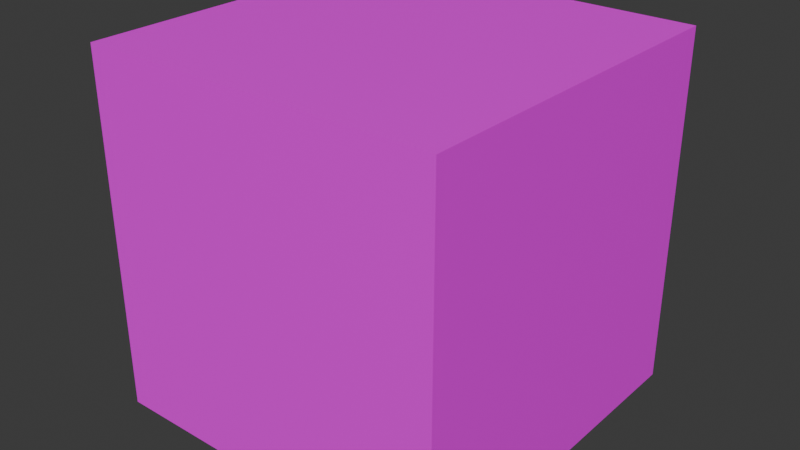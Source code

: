 # Source: Desa.blend  (saved by Blender 4.0.36; exported with 4.5.12 LTS)
import bpy
from mathutils import Matrix  # noqa: F401  (used for matrix-valued properties, if any)

bpy.ops.wm.read_factory_settings(use_empty=True)
scene = bpy.context.scene
scene.name = 'Scene'

# ---- collections
col_collection = bpy.data.collections.new('Collection'); scene.collection.children.link(col_collection)

# ---- images (referenced by path relative to the original .blend; pixels are not part of the script)
import os
ASSET_DIR = os.environ.get("B2B_ASSET_DIR", "")  # directory of the original .blend (textures are referenced by path, not embedded)
HERE = os.path.dirname(os.path.abspath(__file__))  # packed textures are extracted next to this script under _unpacked/

def load_image(name, relpath, width, height, colorspace="sRGB"):
    """Load a texture the original file referenced (path relative to the .blend, or extracted next to this script)."""
    p = next((c for c in (os.path.join(HERE, relpath), os.path.join(ASSET_DIR, relpath)) if relpath and os.path.exists(c)), "")
    if p:
        img = bpy.data.images.load(p, check_existing=True)
        img.name = name
    else:  # same state as the original file: an image datablock whose file is absent (Cycles renders it pink)
        img = bpy.data.images.new(name, width, height)
        img.source = "FILE"
        img.filepath = "//" + (relpath or name)
    img.colorspace_settings.name = colorspace
    return img
img_16_64_png = load_image('16_64.png', '16_64.png', 1024, 1024, 'sRGB')

# ---- materials (node trees are filled in below, after node groups)
mat_matcubo = bpy.data.materials.new('MatCubo')
mat_matcubo.alpha_threshold = 0.0
mat_matcubo.use_transparent_shadow = False
mat_matcubo.roughness = 0.5
mat_matcubo.line_color = (0.0, 0.0, 0.0, 1.0)

# ---- material node trees
mat_matcubo.use_nodes = True; mat_matcubo.node_tree.nodes.clear()
_N = mat_matcubo.node_tree.nodes; _L = mat_matcubo.node_tree.links
n0 = _N.new('ShaderNodeOutputMaterial'); n0.name = 'Material Output'; n0.location = (300, 300)
n1 = _N.new('ShaderNodeBsdfPrincipled'); n1.name = 'Principled BSDF'; n1.location = (10, 300)
n1.inputs[3].default_value = 1.45
n2 = _N.new('ShaderNodeTexImage'); n2.name = 'Image Texture'; n2.location = (-280, 275)
n2.image = img_16_64_png
_L.new(n1.outputs[0], n0.inputs[0])
_L.new(n2.outputs[0], n1.inputs[0])
n0.is_active_output = True

# ---- world
world_world = bpy.data.worlds.new('World'); scene.world = world_world
world_world.use_nodes = True; world_world.node_tree.nodes.clear()
_N = world_world.node_tree.nodes; _L = world_world.node_tree.links
n0 = _N.new('ShaderNodeOutputWorld'); n0.name = 'World Output'; n0.location = (300, 300)
n1 = _N.new('ShaderNodeBackground'); n1.name = 'Background'; n1.location = (10, 300)
n1.inputs[0].default_value = (0.05088, 0.05088, 0.05088, 1.0)
_L.new(n1.outputs[0], n0.inputs[0])
n0.is_active_output = True
world_world.color = (0.05088, 0.05088, 0.05088)
world_world.use_sun_shadow = False
world_world.sun_shadow_jitter_overblur = 0.0

# ---- meshes
me_cube = bpy.data.meshes.new('Cube')
me_cube.from_pydata([(53.34, 106.9, 51.96), (53.34, 106.9, -54.72), (53.34, 0.263, 51.96), (53.34, 0.263, -54.72), (-53.34, 106.9, 51.96), (-53.34, 106.9, -54.72), (-53.34, 0.263, 51.96), (-53.34, 0.263, -54.72)], [], [(0, 4, 6, 2), (3, 2, 6, 7), (7, 6, 4, 5), (5, 1, 3, 7), (1, 0, 2, 3), (5, 4, 0, 1)])
_uv = me_cube.uv_layers.new(name='UVMap')
_uv.uv.foreach_set('vector', [0.6749, 0.6578, 0.6848, 0.6578, 0.6848, 0.6677, 0.6749, 0.6677, 0.6749, 0.6578, 0.6848, 0.6578, 0.6848, 0.6677, 0.6749, 0.6677, 0.6749, 0.6578, 0.6848, 0.6578, 0.6848, 0.6677, 0.6749, 0.6677, 0.6749, 0.6578, 0.6848, 0.6578, 0.6848, 0.6677, 0.6749, 0.6677, 0.6749, 0.6578, 0.6848, 0.6578, 0.6848, 0.6677, 0.6749, 0.6677, 0.6749, 0.6578, 0.6848, 0.6578, 0.6848, 0.6677, 0.6749, 0.6677])
me_cube.materials.append(mat_matcubo)
me_cube.use_mirror_vertex_groups = False
me_cube.update()

# ---- objects
ob_cube = bpy.data.objects.new('Cube', me_cube)

# ---- transforms, parenting, visibility, modifiers, constraints
ob_cube.location = (0.0, 0.0, 0.0)
ob_cube.scale = (0.01, 0.01, 0.01)
ob_cube.lock_rotations_4d = False
ob_cube.empty_display_type = 'ARROWS'
ob_cube.lineart.crease_threshold = 0.0

# ---- collection membership
col_collection.objects.link(ob_cube)

# ---- scene / render settings (as saved in the file)
scene.frame_start = 1; scene.frame_end = 250; scene.frame_set(1)
scene.render.engine = 'BLENDER_EEVEE_NEXT'
scene.cycles.sampling_pattern = 'TABULATED_SOBOL'
bpy.context.view_layer.update()

# ---- added for rendering (the .blend has no active camera and no usable light): camera, sun
cam_auto = bpy.data.cameras.new('AutoCamera')
cam_auto.lens = 50.0
cam_auto.sensor_width = 36.0
cam_auto.clip_end = 1000.0
ob_auto_camera = bpy.data.objects.new('AutoCamera', cam_auto)
scene.collection.objects.link(ob_auto_camera)
ob_auto_camera.location = (1.70952, -1.51542, 1.3538)
ob_auto_camera.rotation_euler = (1.09748, -7.21219e-08, 0.694738)
scene.camera = ob_auto_camera
light_auto_sun = bpy.data.lights.new('AutoSun', 'SUN')
light_auto_sun.energy = 3.0
light_auto_sun.angle = 0.0523599
ob_auto_sun = bpy.data.objects.new('AutoSun', light_auto_sun)
scene.collection.objects.link(ob_auto_sun)
ob_auto_sun.rotation_euler = (0.872665, 0.174533, 0.523599)
bpy.context.view_layer.update()
